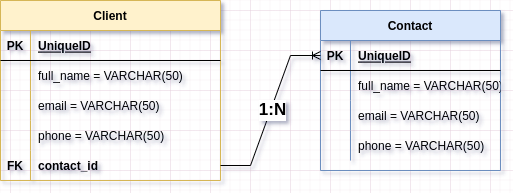

The diagram above was exported from draw.io. Its source (the exported page's mxGraphModel, read from the mxfile embedded in the PNG):
<mxGraphModel dx="823" dy="834" grid="1" gridSize="10" guides="1" tooltips="1" connect="1" arrows="1" fold="1" page="1" pageScale="1" pageWidth="827" pageHeight="1169" math="0" shadow="0">
  <root>
    <mxCell id="0" />
    <mxCell id="1" parent="0" />
    <mxCell id="nDM60rll8Ni2WtZA4ApO-1" value="Client" style="shape=table;startSize=30;container=1;collapsible=1;childLayout=tableLayout;fixedRows=1;rowLines=0;fontStyle=1;align=center;resizeLast=1;fillColor=#fff2cc;strokeColor=#d6b656;" vertex="1" parent="1">
      <mxGeometry x="110" y="110" width="220" height="180" as="geometry" />
    </mxCell>
    <mxCell id="nDM60rll8Ni2WtZA4ApO-2" value="" style="shape=tableRow;horizontal=0;startSize=0;swimlaneHead=0;swimlaneBody=0;fillColor=none;collapsible=0;dropTarget=0;points=[[0,0.5],[1,0.5]];portConstraint=eastwest;top=0;left=0;right=0;bottom=1;" vertex="1" parent="nDM60rll8Ni2WtZA4ApO-1">
      <mxGeometry y="30" width="220" height="30" as="geometry" />
    </mxCell>
    <mxCell id="nDM60rll8Ni2WtZA4ApO-3" value="PK" style="shape=partialRectangle;connectable=0;fillColor=none;top=0;left=0;bottom=0;right=0;fontStyle=1;overflow=hidden;" vertex="1" parent="nDM60rll8Ni2WtZA4ApO-2">
      <mxGeometry width="30" height="30" as="geometry">
        <mxRectangle width="30" height="30" as="alternateBounds" />
      </mxGeometry>
    </mxCell>
    <mxCell id="nDM60rll8Ni2WtZA4ApO-4" value="UniqueID" style="shape=partialRectangle;connectable=0;fillColor=none;top=0;left=0;bottom=0;right=0;align=left;spacingLeft=6;fontStyle=5;overflow=hidden;" vertex="1" parent="nDM60rll8Ni2WtZA4ApO-2">
      <mxGeometry x="30" width="190" height="30" as="geometry">
        <mxRectangle width="190" height="30" as="alternateBounds" />
      </mxGeometry>
    </mxCell>
    <mxCell id="nDM60rll8Ni2WtZA4ApO-5" value="" style="shape=tableRow;horizontal=0;startSize=0;swimlaneHead=0;swimlaneBody=0;fillColor=none;collapsible=0;dropTarget=0;points=[[0,0.5],[1,0.5]];portConstraint=eastwest;top=0;left=0;right=0;bottom=0;" vertex="1" parent="nDM60rll8Ni2WtZA4ApO-1">
      <mxGeometry y="60" width="220" height="30" as="geometry" />
    </mxCell>
    <mxCell id="nDM60rll8Ni2WtZA4ApO-6" value="" style="shape=partialRectangle;connectable=0;fillColor=none;top=0;left=0;bottom=0;right=0;editable=1;overflow=hidden;" vertex="1" parent="nDM60rll8Ni2WtZA4ApO-5">
      <mxGeometry width="30" height="30" as="geometry">
        <mxRectangle width="30" height="30" as="alternateBounds" />
      </mxGeometry>
    </mxCell>
    <mxCell id="nDM60rll8Ni2WtZA4ApO-7" value="full_name = VARCHAR(50)" style="shape=partialRectangle;connectable=0;fillColor=none;top=0;left=0;bottom=0;right=0;align=left;spacingLeft=6;overflow=hidden;" vertex="1" parent="nDM60rll8Ni2WtZA4ApO-5">
      <mxGeometry x="30" width="190" height="30" as="geometry">
        <mxRectangle width="190" height="30" as="alternateBounds" />
      </mxGeometry>
    </mxCell>
    <mxCell id="nDM60rll8Ni2WtZA4ApO-8" value="" style="shape=tableRow;horizontal=0;startSize=0;swimlaneHead=0;swimlaneBody=0;fillColor=none;collapsible=0;dropTarget=0;points=[[0,0.5],[1,0.5]];portConstraint=eastwest;top=0;left=0;right=0;bottom=0;" vertex="1" parent="nDM60rll8Ni2WtZA4ApO-1">
      <mxGeometry y="90" width="220" height="30" as="geometry" />
    </mxCell>
    <mxCell id="nDM60rll8Ni2WtZA4ApO-9" value="" style="shape=partialRectangle;connectable=0;fillColor=none;top=0;left=0;bottom=0;right=0;editable=1;overflow=hidden;" vertex="1" parent="nDM60rll8Ni2WtZA4ApO-8">
      <mxGeometry width="30" height="30" as="geometry">
        <mxRectangle width="30" height="30" as="alternateBounds" />
      </mxGeometry>
    </mxCell>
    <mxCell id="nDM60rll8Ni2WtZA4ApO-10" value="email = VARCHAR(50)" style="shape=partialRectangle;connectable=0;fillColor=none;top=0;left=0;bottom=0;right=0;align=left;spacingLeft=6;overflow=hidden;" vertex="1" parent="nDM60rll8Ni2WtZA4ApO-8">
      <mxGeometry x="30" width="190" height="30" as="geometry">
        <mxRectangle width="190" height="30" as="alternateBounds" />
      </mxGeometry>
    </mxCell>
    <mxCell id="nDM60rll8Ni2WtZA4ApO-11" value="" style="shape=tableRow;horizontal=0;startSize=0;swimlaneHead=0;swimlaneBody=0;fillColor=none;collapsible=0;dropTarget=0;points=[[0,0.5],[1,0.5]];portConstraint=eastwest;top=0;left=0;right=0;bottom=0;" vertex="1" parent="nDM60rll8Ni2WtZA4ApO-1">
      <mxGeometry y="120" width="220" height="30" as="geometry" />
    </mxCell>
    <mxCell id="nDM60rll8Ni2WtZA4ApO-12" value="" style="shape=partialRectangle;connectable=0;fillColor=none;top=0;left=0;bottom=0;right=0;editable=1;overflow=hidden;" vertex="1" parent="nDM60rll8Ni2WtZA4ApO-11">
      <mxGeometry width="30" height="30" as="geometry">
        <mxRectangle width="30" height="30" as="alternateBounds" />
      </mxGeometry>
    </mxCell>
    <mxCell id="nDM60rll8Ni2WtZA4ApO-13" value="phone = VARCHAR(50)" style="shape=partialRectangle;connectable=0;fillColor=none;top=0;left=0;bottom=0;right=0;align=left;spacingLeft=6;overflow=hidden;" vertex="1" parent="nDM60rll8Ni2WtZA4ApO-11">
      <mxGeometry x="30" width="190" height="30" as="geometry">
        <mxRectangle width="190" height="30" as="alternateBounds" />
      </mxGeometry>
    </mxCell>
    <mxCell id="nDM60rll8Ni2WtZA4ApO-27" value="" style="shape=tableRow;horizontal=0;startSize=0;swimlaneHead=0;swimlaneBody=0;fillColor=none;collapsible=0;dropTarget=0;points=[[0,0.5],[1,0.5]];portConstraint=eastwest;top=0;left=0;right=0;bottom=0;" vertex="1" parent="nDM60rll8Ni2WtZA4ApO-1">
      <mxGeometry y="150" width="220" height="30" as="geometry" />
    </mxCell>
    <mxCell id="nDM60rll8Ni2WtZA4ApO-28" value="FK" style="shape=partialRectangle;connectable=0;fillColor=none;top=0;left=0;bottom=0;right=0;editable=1;overflow=hidden;fontStyle=1" vertex="1" parent="nDM60rll8Ni2WtZA4ApO-27">
      <mxGeometry width="30" height="30" as="geometry">
        <mxRectangle width="30" height="30" as="alternateBounds" />
      </mxGeometry>
    </mxCell>
    <mxCell id="nDM60rll8Ni2WtZA4ApO-29" value="contact_id" style="shape=partialRectangle;connectable=0;fillColor=none;top=0;left=0;bottom=0;right=0;align=left;spacingLeft=6;overflow=hidden;fontStyle=1" vertex="1" parent="nDM60rll8Ni2WtZA4ApO-27">
      <mxGeometry x="30" width="190" height="30" as="geometry">
        <mxRectangle width="190" height="30" as="alternateBounds" />
      </mxGeometry>
    </mxCell>
    <mxCell id="nDM60rll8Ni2WtZA4ApO-14" value="Contact" style="shape=table;startSize=30;container=1;collapsible=1;childLayout=tableLayout;fixedRows=1;rowLines=0;fontStyle=1;align=center;resizeLast=1;fillColor=#dae8fc;strokeColor=#6c8ebf;" vertex="1" parent="1">
      <mxGeometry x="430" y="120" width="180" height="160" as="geometry" />
    </mxCell>
    <mxCell id="nDM60rll8Ni2WtZA4ApO-15" value="" style="shape=tableRow;horizontal=0;startSize=0;swimlaneHead=0;swimlaneBody=0;fillColor=none;collapsible=0;dropTarget=0;points=[[0,0.5],[1,0.5]];portConstraint=eastwest;top=0;left=0;right=0;bottom=1;" vertex="1" parent="nDM60rll8Ni2WtZA4ApO-14">
      <mxGeometry y="30" width="180" height="30" as="geometry" />
    </mxCell>
    <mxCell id="nDM60rll8Ni2WtZA4ApO-16" value="PK" style="shape=partialRectangle;connectable=0;fillColor=none;top=0;left=0;bottom=0;right=0;fontStyle=1;overflow=hidden;" vertex="1" parent="nDM60rll8Ni2WtZA4ApO-15">
      <mxGeometry width="30" height="30" as="geometry">
        <mxRectangle width="30" height="30" as="alternateBounds" />
      </mxGeometry>
    </mxCell>
    <mxCell id="nDM60rll8Ni2WtZA4ApO-17" value="UniqueID" style="shape=partialRectangle;connectable=0;fillColor=none;top=0;left=0;bottom=0;right=0;align=left;spacingLeft=6;fontStyle=5;overflow=hidden;" vertex="1" parent="nDM60rll8Ni2WtZA4ApO-15">
      <mxGeometry x="30" width="150" height="30" as="geometry">
        <mxRectangle width="150" height="30" as="alternateBounds" />
      </mxGeometry>
    </mxCell>
    <mxCell id="nDM60rll8Ni2WtZA4ApO-18" value="" style="shape=tableRow;horizontal=0;startSize=0;swimlaneHead=0;swimlaneBody=0;fillColor=none;collapsible=0;dropTarget=0;points=[[0,0.5],[1,0.5]];portConstraint=eastwest;top=0;left=0;right=0;bottom=0;" vertex="1" parent="nDM60rll8Ni2WtZA4ApO-14">
      <mxGeometry y="60" width="180" height="30" as="geometry" />
    </mxCell>
    <mxCell id="nDM60rll8Ni2WtZA4ApO-19" value="" style="shape=partialRectangle;connectable=0;fillColor=none;top=0;left=0;bottom=0;right=0;editable=1;overflow=hidden;" vertex="1" parent="nDM60rll8Ni2WtZA4ApO-18">
      <mxGeometry width="30" height="30" as="geometry">
        <mxRectangle width="30" height="30" as="alternateBounds" />
      </mxGeometry>
    </mxCell>
    <mxCell id="nDM60rll8Ni2WtZA4ApO-20" value="full_name = VARCHAR(50)" style="shape=partialRectangle;connectable=0;fillColor=none;top=0;left=0;bottom=0;right=0;align=left;spacingLeft=6;overflow=hidden;" vertex="1" parent="nDM60rll8Ni2WtZA4ApO-18">
      <mxGeometry x="30" width="150" height="30" as="geometry">
        <mxRectangle width="150" height="30" as="alternateBounds" />
      </mxGeometry>
    </mxCell>
    <mxCell id="nDM60rll8Ni2WtZA4ApO-21" value="" style="shape=tableRow;horizontal=0;startSize=0;swimlaneHead=0;swimlaneBody=0;fillColor=none;collapsible=0;dropTarget=0;points=[[0,0.5],[1,0.5]];portConstraint=eastwest;top=0;left=0;right=0;bottom=0;" vertex="1" parent="nDM60rll8Ni2WtZA4ApO-14">
      <mxGeometry y="90" width="180" height="30" as="geometry" />
    </mxCell>
    <mxCell id="nDM60rll8Ni2WtZA4ApO-22" value="" style="shape=partialRectangle;connectable=0;fillColor=none;top=0;left=0;bottom=0;right=0;editable=1;overflow=hidden;" vertex="1" parent="nDM60rll8Ni2WtZA4ApO-21">
      <mxGeometry width="30" height="30" as="geometry">
        <mxRectangle width="30" height="30" as="alternateBounds" />
      </mxGeometry>
    </mxCell>
    <mxCell id="nDM60rll8Ni2WtZA4ApO-23" value="email = VARCHAR(50)" style="shape=partialRectangle;connectable=0;fillColor=none;top=0;left=0;bottom=0;right=0;align=left;spacingLeft=6;overflow=hidden;" vertex="1" parent="nDM60rll8Ni2WtZA4ApO-21">
      <mxGeometry x="30" width="150" height="30" as="geometry">
        <mxRectangle width="150" height="30" as="alternateBounds" />
      </mxGeometry>
    </mxCell>
    <mxCell id="nDM60rll8Ni2WtZA4ApO-24" value="" style="shape=tableRow;horizontal=0;startSize=0;swimlaneHead=0;swimlaneBody=0;fillColor=none;collapsible=0;dropTarget=0;points=[[0,0.5],[1,0.5]];portConstraint=eastwest;top=0;left=0;right=0;bottom=0;" vertex="1" parent="nDM60rll8Ni2WtZA4ApO-14">
      <mxGeometry y="120" width="180" height="30" as="geometry" />
    </mxCell>
    <mxCell id="nDM60rll8Ni2WtZA4ApO-25" value="" style="shape=partialRectangle;connectable=0;fillColor=none;top=0;left=0;bottom=0;right=0;editable=1;overflow=hidden;" vertex="1" parent="nDM60rll8Ni2WtZA4ApO-24">
      <mxGeometry width="30" height="30" as="geometry">
        <mxRectangle width="30" height="30" as="alternateBounds" />
      </mxGeometry>
    </mxCell>
    <mxCell id="nDM60rll8Ni2WtZA4ApO-26" value="phone = VARCHAR(50)" style="shape=partialRectangle;connectable=0;fillColor=none;top=0;left=0;bottom=0;right=0;align=left;spacingLeft=6;overflow=hidden;" vertex="1" parent="nDM60rll8Ni2WtZA4ApO-24">
      <mxGeometry x="30" width="150" height="30" as="geometry">
        <mxRectangle width="150" height="30" as="alternateBounds" />
      </mxGeometry>
    </mxCell>
    <mxCell id="nDM60rll8Ni2WtZA4ApO-30" value="" style="edgeStyle=entityRelationEdgeStyle;fontSize=12;html=1;endArrow=ERoneToMany;rounded=0;" edge="1" parent="1" source="nDM60rll8Ni2WtZA4ApO-27" target="nDM60rll8Ni2WtZA4ApO-15">
      <mxGeometry width="100" height="100" relative="1" as="geometry">
        <mxPoint x="310" y="440" as="sourcePoint" />
        <mxPoint x="410" y="340" as="targetPoint" />
      </mxGeometry>
    </mxCell>
    <mxCell id="nDM60rll8Ni2WtZA4ApO-31" value="1:N" style="edgeLabel;html=1;align=center;verticalAlign=middle;resizable=0;points=[];fontStyle=1;fontSize=17;" vertex="1" connectable="0" parent="nDM60rll8Ni2WtZA4ApO-30">
      <mxGeometry x="0.008" y="-1" relative="1" as="geometry">
        <mxPoint as="offset" />
      </mxGeometry>
    </mxCell>
  </root>
</mxGraphModel>